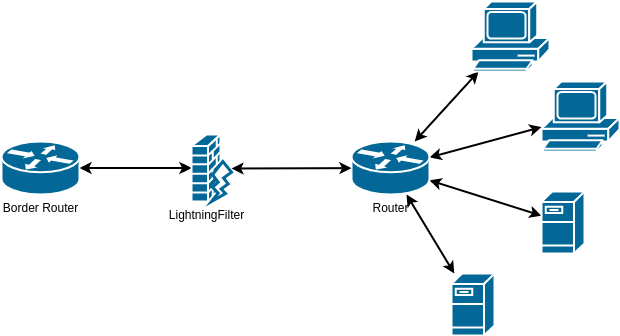

The diagram above was exported from draw.io. Its source (the exported page's mxGraphModel, read from the mxfile embedded in the PNG):
<mxGraphModel dx="253" dy="627" grid="1" gridSize="10" guides="1" tooltips="1" connect="1" arrows="1" fold="1" page="1" pageScale="1" pageWidth="850" pageHeight="1100" math="0" shadow="0">
  <root>
    <mxCell id="0" />
    <mxCell id="1" parent="0" />
    <mxCell id="7" style="edgeStyle=none;html=1;" edge="1" parent="1" source="2" target="4">
      <mxGeometry relative="1" as="geometry" />
    </mxCell>
    <mxCell id="8" value="" style="edgeStyle=none;html=1;startArrow=classic;startFill=1;strokeWidth=2;" edge="1" parent="1" source="2" target="4">
      <mxGeometry relative="1" as="geometry" />
    </mxCell>
    <mxCell id="2" value="Border Router" style="shape=mxgraph.cisco.routers.router;html=1;pointerEvents=1;dashed=0;fillColor=#036897;strokeColor=#ffffff;strokeWidth=2;verticalLabelPosition=bottom;verticalAlign=top;align=center;outlineConnect=0;" vertex="1" parent="1">
      <mxGeometry x="80" y="180" width="78" height="53" as="geometry" />
    </mxCell>
    <mxCell id="6" value="" style="group" vertex="1" connectable="0" parent="1">
      <mxGeometry x="270" y="173" width="40" height="67" as="geometry" />
    </mxCell>
    <mxCell id="4" value="LightningFilter" style="shape=mxgraph.cisco.security.firewall;html=1;pointerEvents=1;dashed=0;fillColor=#036897;strokeColor=#ffffff;strokeWidth=2;verticalLabelPosition=bottom;verticalAlign=top;align=center;outlineConnect=0;" vertex="1" parent="6">
      <mxGeometry width="29" height="67" as="geometry" />
    </mxCell>
    <mxCell id="5" value="" style="verticalLabelPosition=bottom;verticalAlign=top;html=1;shape=mxgraph.basic.flash;fillColor=#FFFFFF;strokeColor=#036897;strokeWidth=3;" vertex="1" parent="6">
      <mxGeometry x="20" y="27" width="20" height="40" as="geometry" />
    </mxCell>
    <mxCell id="15" style="edgeStyle=none;html=1;startArrow=classic;startFill=1;strokeWidth=2;" edge="1" parent="1" source="9" target="12">
      <mxGeometry relative="1" as="geometry" />
    </mxCell>
    <mxCell id="16" style="edgeStyle=none;html=1;startArrow=classic;startFill=1;strokeWidth=2;" edge="1" parent="1" source="9" target="13">
      <mxGeometry relative="1" as="geometry" />
    </mxCell>
    <mxCell id="17" value="" style="edgeStyle=none;html=1;startArrow=classic;startFill=1;strokeWidth=2;" edge="1" parent="1" source="9" target="14">
      <mxGeometry relative="1" as="geometry" />
    </mxCell>
    <mxCell id="18" style="edgeStyle=none;html=1;startArrow=classic;startFill=1;strokeWidth=2;" edge="1" parent="1" source="9" target="11">
      <mxGeometry relative="1" as="geometry" />
    </mxCell>
    <mxCell id="9" value="Router" style="shape=mxgraph.cisco.routers.router;html=1;pointerEvents=1;dashed=0;fillColor=#036897;strokeColor=#ffffff;strokeWidth=2;verticalLabelPosition=bottom;verticalAlign=top;align=center;outlineConnect=0;" vertex="1" parent="1">
      <mxGeometry x="430" y="180" width="78" height="53" as="geometry" />
    </mxCell>
    <mxCell id="10" style="edgeStyle=none;html=1;startArrow=classic;startFill=1;exitX=1;exitY=0.175;exitDx=0;exitDy=0;exitPerimeter=0;strokeWidth=2;" edge="1" parent="1" source="5" target="9">
      <mxGeometry relative="1" as="geometry">
        <mxPoint x="320" y="207" as="sourcePoint" />
      </mxGeometry>
    </mxCell>
    <mxCell id="11" value="" style="shape=mxgraph.cisco.computers_and_peripherals.pc;html=1;pointerEvents=1;dashed=0;fillColor=#036897;strokeColor=#ffffff;strokeWidth=2;verticalLabelPosition=bottom;verticalAlign=top;align=center;outlineConnect=0;" vertex="1" parent="1">
      <mxGeometry x="550" y="40" width="78" height="70" as="geometry" />
    </mxCell>
    <mxCell id="12" value="" style="shape=mxgraph.cisco.servers.fileserver;sketch=0;html=1;pointerEvents=1;dashed=0;fillColor=#036897;strokeColor=#ffffff;strokeWidth=2;verticalLabelPosition=bottom;verticalAlign=top;align=center;outlineConnect=0;" vertex="1" parent="1">
      <mxGeometry x="530" y="312" width="43" height="62" as="geometry" />
    </mxCell>
    <mxCell id="13" value="" style="shape=mxgraph.cisco.servers.fileserver;sketch=0;html=1;pointerEvents=1;dashed=0;fillColor=#036897;strokeColor=#ffffff;strokeWidth=2;verticalLabelPosition=bottom;verticalAlign=top;align=center;outlineConnect=0;" vertex="1" parent="1">
      <mxGeometry x="620" y="230" width="43" height="62" as="geometry" />
    </mxCell>
    <mxCell id="14" value="" style="shape=mxgraph.cisco.computers_and_peripherals.pc;html=1;pointerEvents=1;dashed=0;fillColor=#036897;strokeColor=#ffffff;strokeWidth=2;verticalLabelPosition=bottom;verticalAlign=top;align=center;outlineConnect=0;" vertex="1" parent="1">
      <mxGeometry x="620" y="120" width="78" height="70" as="geometry" />
    </mxCell>
  </root>
</mxGraphModel>